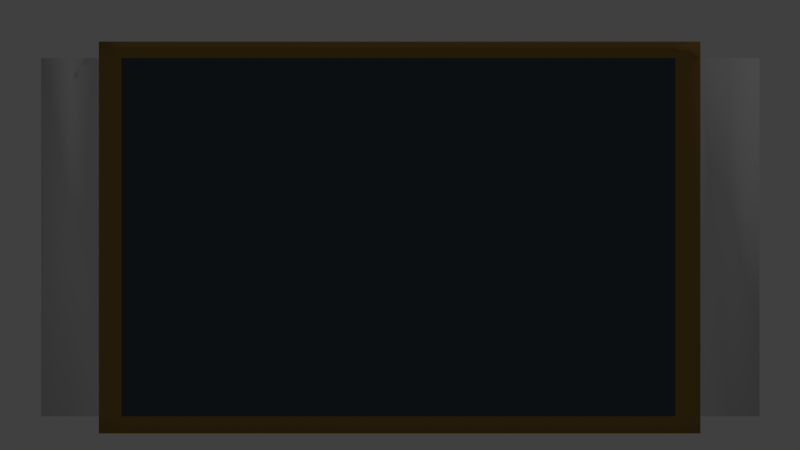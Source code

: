 # Source: Sign.blend  (saved by Blender 2.79.0; exported with 4.5.12 LTS)
import bpy
from mathutils import Matrix  # noqa: F401  (used for matrix-valued properties, if any)

bpy.ops.wm.read_factory_settings(use_empty=True)
scene = bpy.context.scene
scene.name = 'Scene'

# ---- collections
col_collection_1 = bpy.data.collections.new('Collection 1'); scene.collection.children.link(col_collection_1)

# ---- materials (node trees are filled in below, after node groups)
mat_base = bpy.data.materials.new('Base')
mat_base.alpha_threshold = 0.0
mat_base.use_transparent_shadow = False
mat_base.diffuse_color = (0.06663, 0.09306, 0.1144, 1.0)
mat_base.roughness = 0.5
mat_base.specular_intensity = 0.02427
mat_frame = bpy.data.materials.new('Frame')
mat_frame.alpha_threshold = 0.0
mat_frame.use_transparent_shadow = False
mat_frame.diffuse_color = (0.3424, 0.2033, 0.05066, 1.0)
mat_frame.roughness = 0.5
mat_frame.specular_intensity = 0.6553
mat_light = bpy.data.materials.new('Light')
mat_light.alpha_threshold = 0.0
mat_light.use_transparent_shadow = False
mat_light.roughness = 0.5

# ---- material node trees

# ---- world
world_world = bpy.data.worlds.new('World'); scene.world = world_world
world_world.color = (0.05088, 0.05088, 0.05088)
world_world.use_sun_shadow = False
world_world.sun_shadow_jitter_overblur = 0.0
world_world.cycles.sampling_method = 'MANUAL'

# ---- cameras
cam_camera = bpy.data.cameras.new('Camera')
cam_camera.clip_end = 100.0
cam_camera.lens = 35.0
cam_camera.sensor_width = 32.0
cam_camera.sensor_height = 18.0
cam_camera.ortho_scale = 7.314
cam_camera.dof.focus_distance = 0.0
cam_camera.dof.aperture_fstop = 128.0

# ---- lights
light_lamp = bpy.data.lights.new('Lamp', 'POINT')
light_lamp.transmission_factor = 0.0
light_lamp.cutoff_distance = 30.0
light_lamp.energy = 100.0
light_lamp.shadow_buffer_clip_start = 1.001
light_lamp.shadow_soft_size = 0.1
light_lamp.shadow_maximum_resolution = 0.006
light_lamp.use_absolute_resolution = True

# ---- meshes
me_circle_002 = bpy.data.meshes.new('Circle.002')
me_circle_002.from_pydata([(0.4595, -0.02515, 0.5758), (-0.4617, -0.02515, 0.601), (0.4595, -0.02515, 0.02714), (0.4595, -0.02515, 0.601), (0.4595, -0.02515, 0.0009517), (-0.4617, -0.02515, 0.0009519), (-0.4617, 0.02485, 0.0009519), (-0.4617, -0.02515, 0.02714), (0.4595, 0.02485, 0.5758), (0.4595, 0.02485, 0.02714), (-0.4617, 0.02485, 0.601), (-0.4617, 0.02485, 0.02714), (-0.4617, 0.02485, 0.5758), (-0.4617, -0.02515, 0.5758), (0.4595, 0.02485, 0.601), (0.4595, 0.02485, 0.0009517), (-0.5501, -0.02515, 0.02714), (-0.5501, 0.02485, 0.02714), (-0.5501, 0.02485, 0.5758), (-0.5501, -0.02515, 0.5758), (0.5499, -0.02515, 0.5758), (0.5499, -0.02515, 0.02714), (0.5499, 0.02485, 0.5758), (0.5499, 0.02485, 0.02714), (-0.4273, -0.02515, 0.0009518), (0.4212, -0.02515, 0.0009517), (0.4212, 0.02485, 0.02714), (-0.4273, 0.02485, 0.02714), (0.4212, 0.02485, 0.5758), (-0.4273, 0.02485, 0.5758), (-0.4273, 0.02485, 0.0009518), (0.4212, 0.02485, 0.0009517), (-0.4273, -0.02515, 0.601), (0.4212, -0.02515, 0.601), (-0.4273, -0.02515, 0.02714), (0.4212, -0.02515, 0.02714), (-0.4273, -0.02515, 0.5758), (0.4212, -0.02515, 0.5758), (-0.4273, 0.02485, 0.601), (0.4212, 0.02485, 0.601), (-0.5059, 0.02485, 0.5758), (-0.5059, -0.02515, 0.5758), (-0.5059, 0.02485, 0.02714), (-0.5059, -0.02515, 0.02714), (0.5047, 0.02485, 0.02714), (0.5047, -0.02515, 0.02714), (0.5047, -0.02515, 0.5758), (0.5047, 0.02485, 0.5758)], [], [(3, 0, 8, 14), (26, 9, 15, 31), (42, 43, 16, 17), (24, 5, 6, 30), (5, 7, 11, 6), (37, 35, 2, 0), (33, 37, 0, 3), (2, 4, 15, 9), (13, 1, 10, 12), (35, 25, 4, 2), (39, 14, 8, 28), (28, 8, 9, 26), (16, 19, 18, 17), (41, 40, 18, 19), (40, 42, 17, 18), (43, 41, 19, 16), (20, 21, 23, 22), (45, 44, 23, 21), (46, 45, 21, 20), (47, 46, 20, 22), (12, 29, 27, 11), (29, 28, 26, 27), (10, 38, 29, 12), (38, 39, 28, 29), (7, 5, 24, 34), (34, 24, 25, 35), (1, 13, 36, 32), (32, 36, 37, 33), (13, 7, 34, 36), (36, 34, 35, 37), (4, 25, 31, 15), (25, 24, 30, 31), (11, 27, 30, 6), (27, 26, 31, 30), (44, 47, 22, 23), (33, 39, 38, 32), (3, 14, 39, 33), (10, 1, 32, 38), (7, 13, 41, 43), (12, 11, 42, 40), (13, 12, 40, 41), (11, 7, 43, 42), (9, 8, 47, 44), (8, 0, 46, 47), (0, 2, 45, 46), (2, 9, 44, 45)])
me_circle_002.polygons.foreach_set('use_smooth', [True] * 46)
me_circle_002.polygons.foreach_set('material_index', [1, 1, 1, 1, 1, 1, 1, 1, 1, 1, 1, 1, 1, 1, 1, 2, 1, 1, 2, 1, 1, 1, 1, 1, 1, 1, 1, 1, 1, 0, 1, 1, 1, 1, 1, 1, 1, 1, 2, 1, 1, 1, 1, 1, 2, 1])
_uv = me_circle_002.uv_layers.new(name='UVMap')
_uv.uv.foreach_set('vector', [0.2889, 0.5438, 0.2875, 0.5298, 0.2875, 0.5298, 0.2889, 0.5438, 0.3574, 0.5351, 0.2861, 0.5158, 0.2847, 0.5018, 0.3565, 0.5018, 0.5002, 0.5736, 0.5002, 0.5736, 0.5002, 0.5736, 0.5002, 0.5736, 0.4283, 0.5018, 0.5002, 0.5018, 0.5002, 0.5018, 0.4283, 0.5018, 0.5002, 0.5018, 0.5002, 0.5736, 0.5002, 0.5736, 0.5002, 0.5018, 0.3584, 0.5684, 0.3574, 0.5351, 0.2861, 0.5158, 0.2875, 0.5298, 0.3593, 0.6016, 0.3584, 0.5684, 0.2875, 0.5298, 0.2889, 0.5438, 0.2861, 0.5158, 0.2847, 0.5018, 0.2847, 0.5018, 0.2861, 0.5158, 0.5002, 0.6454, 0.5002, 0.7172, 0.5002, 0.7172, 0.5002, 0.6454, 0.3574, 0.5351, 0.3565, 0.5018, 0.2847, 0.5018, 0.2861, 0.5158, 0.3593, 0.6016, 0.2889, 0.5438, 0.2875, 0.5298, 0.3584, 0.5684, 0.3584, 0.5684, 0.2875, 0.5298, 0.2861, 0.5158, 0.3574, 0.5351, 0.5002, 0.5736, 0.5002, 0.6454, 0.5002, 0.6454, 0.5002, 0.5736, 0.5002, 0.6454, 0.5002, 0.6454, 0.5002, 0.6454, 0.5002, 0.6454, 0.5002, 0.6454, 0.5002, 0.5736, 0.5002, 0.5736, 0.5002, 0.6454, 0.5002, 0.5736, 0.5002, 0.6454, 0.5002, 0.6454, 0.5002, 0.5736, 0.2875, 0.5298, 0.2861, 0.5158, 0.2861, 0.5158, 0.2875, 0.5298, 0.2861, 0.5158, 0.2861, 0.5158, 0.2861, 0.5158, 0.2861, 0.5158, 0.2875, 0.5298, 0.2861, 0.5158, 0.2861, 0.5158, 0.2875, 0.5298, 0.2875, 0.5298, 0.2875, 0.5298, 0.2875, 0.5298, 0.2875, 0.5298, 0.5002, 0.6454, 0.4293, 0.6069, 0.4288, 0.5544, 0.5002, 0.5736, 1.0, 0.0, 1.0, 1.0, 0.5, 1.0, 0.5, 2.96e-07, 0.5002, 0.7172, 0.4297, 0.6594, 0.4293, 0.6069, 0.5002, 0.6454, 0.4297, 0.6594, 0.3593, 0.6016, 0.3584, 0.5684, 0.4293, 0.6069, 0.5002, 0.5736, 0.5002, 0.5018, 0.4283, 0.5018, 0.4288, 0.5544, 0.4288, 0.5544, 0.4283, 0.5018, 0.3565, 0.5018, 0.3574, 0.5351, 0.5002, 0.7172, 0.5002, 0.6454, 0.4293, 0.6069, 0.4297, 0.6594, 0.4297, 0.6594, 0.4293, 0.6069, 0.3584, 0.5684, 0.3593, 0.6016, 0.5002, 0.6454, 0.5002, 0.5736, 0.4288, 0.5544, 0.4293, 0.6069, 0.02121, 0.9921, 0.02172, 0.002569, 0.985, 0.003984, 0.9845, 0.9935, 0.2847, 0.5018, 0.3565, 0.5018, 0.3565, 0.5018, 0.2847, 0.5018, 0.3565, 0.5018, 0.4283, 0.5018, 0.4283, 0.5018, 0.3565, 0.5018, 0.5002, 0.5736, 0.4288, 0.5544, 0.4283, 0.5018, 0.5002, 0.5018, 0.4288, 0.5544, 0.3574, 0.5351, 0.3565, 0.5018, 0.4283, 0.5018, 0.2861, 0.5158, 0.2875, 0.5298, 0.2875, 0.5298, 0.2861, 0.5158, 0.3593, 0.6016, 0.3593, 0.6016, 0.4297, 0.6594, 0.4297, 0.6594, 0.2889, 0.5438, 0.2889, 0.5438, 0.3593, 0.6016, 0.3593, 0.6016, 0.5002, 0.7172, 0.5002, 0.7172, 0.4297, 0.6594, 0.4297, 0.6594, 0.5002, 0.5736, 0.5002, 0.6454, 0.5002, 0.6454, 0.5002, 0.5736, 0.5002, 0.6454, 0.5002, 0.5736, 0.5002, 0.5736, 0.5002, 0.6454, 0.5002, 0.6454, 0.5002, 0.6454, 0.5002, 0.6454, 0.5002, 0.6454, 0.5002, 0.5736, 0.5002, 0.5736, 0.5002, 0.5736, 0.5002, 0.5736, 0.2861, 0.5158, 0.2875, 0.5298, 0.2875, 0.5298, 0.2861, 0.5158, 0.2875, 0.5298, 0.2875, 0.5298, 0.2875, 0.5298, 0.2875, 0.5298, 0.2875, 0.5298, 0.2861, 0.5158, 0.2861, 0.5158, 0.2875, 0.5298, 0.2861, 0.5158, 0.2861, 0.5158, 0.2861, 0.5158, 0.2861, 0.5158])
me_circle_002.materials.append(mat_base)
me_circle_002.materials.append(mat_frame)
me_circle_002.materials.append(mat_light)
me_circle_002.use_remesh_preserve_volume = False
me_circle_002.use_remesh_preserve_attributes = False
me_circle_002.use_mirror_vertex_groups = False
me_circle_002.update()

# ---- objects
ob_sign = bpy.data.objects.new('Sign', me_circle_002)
ob_lamp = bpy.data.objects.new('Lamp', light_lamp)
ob_camera = bpy.data.objects.new('Camera', cam_camera)

# ---- transforms, parenting, visibility, modifiers, constraints
ob_sign.location = (0.0, 0.0, 0.0)
ob_sign.lineart.crease_threshold = 0.0
_vg = ob_sign.vertex_groups.new(name='Rings')
_vg = ob_sign.vertex_groups.new(name='Tubes')
_vg = ob_sign.vertex_groups.new(name='Key')
ob_lamp.location = (4.076, 1.005, 5.904)
ob_lamp.rotation_euler = (0.6503, 0.05522, 1.866)
ob_lamp.lock_rotations_4d = False
ob_lamp.empty_display_type = 'ARROWS'
ob_lamp.color = (0.0, 0.0, 0.0, 0.0)
ob_lamp.hide_viewport = True
ob_lamp.lineart.crease_threshold = 0.0
ob_camera.location = (-0.0005454, -1.365, 0.3198)
ob_camera.rotation_euler = (1.571, -3.817e-11, 3.817e-11)
ob_camera.scale = (1.0, 1.0, 1.0)
ob_camera.lock_rotations_4d = False
ob_camera.empty_display_type = 'ARROWS'
ob_camera.color = (0.0, 0.0, 0.0, 0.0)
ob_camera.hide_viewport = True
ob_camera.display_type = 'WIRE'
ob_camera.lineart.crease_threshold = 0.0

# ---- collection membership
col_collection_1.objects.link(ob_sign)
col_collection_1.objects.link(ob_lamp)
col_collection_1.objects.link(ob_camera)

# ---- scene / render settings (as saved in the file)
scene.camera = ob_camera
scene.frame_start = 1; scene.frame_end = 250; scene.frame_set(1)
scene.render.engine = 'BLENDER_EEVEE_NEXT'
scene.render.resolution_percentage = 50
scene.render.dither_intensity = 0.0
scene.cycles.use_denoising = False
scene.cycles.samples = 128
scene.cycles.sampling_pattern = 'TABULATED_SOBOL'
scene.cycles.light_sampling_threshold = 0.0
scene.cycles.use_adaptive_sampling = False
scene.cycles.use_light_tree = False
scene.cycles.blur_glossy = 0.0
scene.cycles.sample_clamp_indirect = 0.0
scene.view_settings.view_transform = 'Standard'
bpy.context.view_layer.update()
